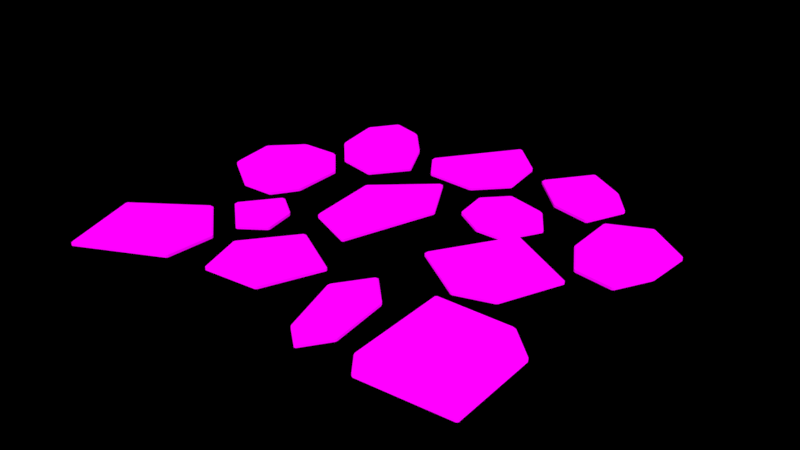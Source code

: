 # Source: Stone_path.blend  (saved by Blender 2.79.0; exported with 4.5.12 LTS)
import bpy
from mathutils import Matrix  # noqa: F401  (used for matrix-valued properties, if any)

bpy.ops.wm.read_factory_settings(use_empty=True)
scene = bpy.context.scene
scene.name = 'Scene'

# ---- collections
col_collection_1 = bpy.data.collections.new('Collection 1'); scene.collection.children.link(col_collection_1)

# ---- images (referenced by path relative to the original .blend; pixels are not part of the script)
import os
ASSET_DIR = os.environ.get("B2B_ASSET_DIR", "")  # directory of the original .blend (textures are referenced by path, not embedded)
HERE = os.path.dirname(os.path.abspath(__file__))  # packed textures are extracted next to this script under _unpacked/

def load_image(name, relpath, width, height, colorspace="sRGB"):
    """Load a texture the original file referenced (path relative to the .blend, or extracted next to this script)."""
    p = next((c for c in (os.path.join(HERE, relpath), os.path.join(ASSET_DIR, relpath)) if relpath and os.path.exists(c)), "")
    if p:
        img = bpy.data.images.load(p, check_existing=True)
        img.name = name
    else:  # same state as the original file: an image datablock whose file is absent (Cycles renders it pink)
        img = bpy.data.images.new(name, width, height)
        img.source = "FILE"
        img.filepath = "//" + (relpath or name)
    img.colorspace_settings.name = colorspace
    return img
img_colors_png = load_image('colors.png', 'Textures/colors.png', 1024, 1024, 'sRGB')

# ---- materials (node trees are filled in below, after node groups)
mat_material_002 = bpy.data.materials.new('Material.002')
mat_material_002.alpha_threshold = 0.0
mat_material_002.roughness = 0.5

# ---- material node trees
mat_material_002.use_nodes = True; mat_material_002.node_tree.nodes.clear()
_N = mat_material_002.node_tree.nodes; _L = mat_material_002.node_tree.links
n0 = _N.new('ShaderNodeOutputMaterial'); n0.name = 'Material Output'; n0.location = (300, 300)
n1 = _N.new('ShaderNodeBsdfDiffuse'); n1.name = 'Diffuse BSDF'; n1.location = (10, 300)
n1.inputs[1].default_value = 1.0
n2 = _N.new('ShaderNodeTexImage'); n2.name = 'Image Texture'; n2.location = (-206, 303)
n2.width = 140
n2.image = img_colors_png
_L.new(n1.outputs[0], n0.inputs[0])
_L.new(n2.outputs[0], n1.inputs[0])
n0.is_active_output = True

# ---- world
world_world = bpy.data.worlds.new('World'); scene.world = world_world
world_world.color = (0.0, 0.0, 0.0)
world_world.use_sun_shadow = False
world_world.sun_shadow_jitter_overblur = 0.0
world_world.cycles.sampling_method = 'MANUAL'

# ---- meshes
me_plane_036 = bpy.data.meshes.new('Plane.036')
me_plane_036.from_pydata([(-0.3768, -0.4208, 0.0004383), (-0.3985, -0.409, 0.0004383), (0.4566, -0.1145, 0.0004382), (0.4491, -0.1381, 0.0004382), (-0.6029, -0.126, 0.0004384), (-0.6029, -0.1031, 0.0004384), (-0.005673, 0.7215, 0.0004383), (0.01385, 0.7235, 0.0004383), (0.1661, -0.4405, 0.0004383), (0.143, -0.4497, 0.0004383), (0.3759, 0.3878, 0.0004383), (0.3878, 0.3651, 0.0004383), (-0.3985, -0.409, 0.02852), (-0.3768, -0.4208, 0.02852), (-0.3893, -0.3921, 0.04588), (-0.3675, -0.404, 0.04588), (0.4491, -0.1381, 0.02852), (0.4566, -0.1145, 0.02852), (0.4308, -0.1324, 0.04588), (0.4382, -0.1087, 0.04588), (-0.5815, -0.1031, 0.04588), (-0.5815, -0.126, 0.04588), (-0.6029, -0.1031, 0.02852), (-0.6029, -0.126, 0.02852), (0.01385, 0.7235, 0.02852), (-0.005673, 0.7215, 0.02852), (0.01642, 0.6974, 0.04588), (-0.003107, 0.6955, 0.04588), (0.1359, -0.432, 0.04588), (0.1589, -0.4227, 0.04588), (0.143, -0.4497, 0.02852), (0.1661, -0.4405, 0.02852), (0.3715, 0.3566, 0.04588), (0.3596, 0.3792, 0.04588), (0.3878, 0.3651, 0.02852), (0.3759, 0.3878, 0.02852)], [], [(4, 1, 12, 23), (0, 9, 30, 13), (8, 3, 16, 31), (0, 1, 4, 5, 6, 7, 10, 11, 2, 3, 8, 9), (31, 16, 18, 29), (6, 5, 22, 25), (23, 12, 14, 21), (2, 11, 34, 17), (10, 7, 24, 35), (13, 30, 28, 15), (17, 34, 32, 19), (35, 24, 26, 33), (14, 15, 28, 29, 18, 19, 32, 33, 26, 27, 20, 21), (25, 22, 20, 27), (20, 22, 23, 21), (13, 15, 14, 12), (28, 30, 31, 29), (17, 19, 18, 16), (32, 34, 35, 33), (25, 27, 26, 24), (22, 5, 4, 23), (0, 13, 12, 1), (8, 31, 30, 9), (2, 17, 16, 3), (10, 35, 34, 11), (24, 7, 6, 25)])
_uv = me_plane_036.uv_layers.new(name='UVMap')
_uv.uv.foreach_set('vector', [0.94, 0.8564, 0.94, 0.8564, 0.94, 0.8564, 0.94, 0.8564, 0.94, 0.8564, 0.94, 0.8564, 0.94, 0.8564, 0.94, 0.8564, 0.94, 0.8564, 0.94, 0.8564, 0.94, 0.8564, 0.94, 0.8564, 0.94, 0.8564, 0.94, 0.8564, 0.94, 0.8564, 0.94, 0.8564, 0.94, 0.8564, 0.94, 0.8564, 0.94, 0.8564, 0.94, 0.8564, 0.94, 0.8564, 0.94, 0.8564, 0.94, 0.8564, 0.94, 0.8564, 0.94, 0.8564, 0.94, 0.8564, 0.94, 0.8564, 0.94, 0.8564, 0.94, 0.8564, 0.94, 0.8564, 0.94, 0.8564, 0.94, 0.8564, 0.94, 0.8564, 0.94, 0.8564, 0.94, 0.8564, 0.94, 0.8564, 0.94, 0.8564, 0.94, 0.8564, 0.94, 0.8564, 0.94, 0.8564, 0.94, 0.8564, 0.94, 0.8564, 0.94, 0.8564, 0.94, 0.8564, 0.94, 0.8564, 0.94, 0.8564, 0.94, 0.8564, 0.94, 0.8564, 0.94, 0.8564, 0.94, 0.8564, 0.94, 0.8564, 0.94, 0.8564, 0.94, 0.8564, 0.94, 0.8564, 0.94, 0.8564, 0.94, 0.8564, 0.94, 0.8564, 0.94, 0.8564, 0.94, 0.8564, 0.94, 0.8564, 0.94, 0.8564, 0.94, 0.8564, 0.94, 0.8564, 0.94, 0.8564, 0.94, 0.8564, 0.94, 0.8564, 0.94, 0.8564, 0.94, 0.8564, 0.94, 0.8564, 0.94, 0.8564, 0.94, 0.8564, 0.94, 0.8564, 0.94, 0.8564, 0.94, 0.8564, 0.94, 0.8564, 0.94, 0.8564, 0.94, 0.8564, 0.94, 0.8564, 0.94, 0.8564, 0.94, 0.8564, 0.94, 0.8564, 0.94, 0.8564, 0.94, 0.8564, 0.94, 0.8564, 0.94, 0.8564, 0.94, 0.8564, 0.94, 0.8564, 0.94, 0.8564, 0.94, 0.8564, 0.94, 0.8564, 0.94, 0.8564, 0.94, 0.8564, 0.94, 0.8564, 0.94, 0.8564, 0.94, 0.8564, 0.94, 0.8564, 0.94, 0.8564, 0.94, 0.8564, 0.94, 0.8564, 0.94, 0.8564, 0.94, 0.8564, 0.94, 0.8564, 0.94, 0.8564, 0.94, 0.8564, 0.94, 0.8564, 0.94, 0.8564, 0.94, 0.8564, 0.94, 0.8564, 0.94, 0.8564, 0.94, 0.8564, 0.94, 0.8564, 0.94, 0.8564, 0.94, 0.8564, 0.94, 0.8564, 0.94, 0.8564, 0.94, 0.8564, 0.94, 0.8564, 0.94, 0.8564, 0.94, 0.8564, 0.94, 0.8564])
me_plane_036.materials.append(mat_material_002)
me_plane_036.use_remesh_preserve_volume = False
me_plane_036.use_remesh_preserve_attributes = False
me_plane_036.use_mirror_vertex_groups = False
me_plane_036.update()
me_plane_035 = bpy.data.meshes.new('Plane.035')
me_plane_035.from_pydata([(0.01254, -0.3606, 0.0004383), (-0.00968, -0.3593, 0.0004383), (0.1874, 0.1931, 0.0004382), (0.201, 0.1718, 0.0004382), (-0.3779, -0.0315, 0.0004383), (-0.3799, -0.01041, 0.0004383), (-0.08669, 0.3734, 0.0004383), (-0.0661, 0.3764, 0.0004383), (0.2662, -0.1649, 0.0004383), (0.2575, -0.1867, 0.0004383), (-0.00968, -0.3593, 0.02852), (0.01254, -0.3606, 0.02852), (-0.008459, -0.3372, 0.04588), (0.01377, -0.3384, 0.04588), (0.201, 0.1718, 0.02852), (0.1874, 0.1931, 0.02852), (0.1853, 0.1617, 0.04588), (0.1716, 0.1831, 0.04588), (-0.3563, -0.008152, 0.04588), (-0.3543, -0.02925, 0.04588), (-0.3799, -0.01041, 0.02852), (-0.3779, -0.0315, 0.02852), (-0.0661, 0.3764, 0.02852), (-0.08669, 0.3734, 0.02852), (-0.06257, 0.3524, 0.04588), (-0.08317, 0.3494, 0.04588), (0.2383, -0.179, 0.04588), (0.2471, -0.1572, 0.04588), (0.2575, -0.1867, 0.02852), (0.2662, -0.1649, 0.02852)], [], [(4, 1, 10, 21), (0, 9, 28, 11), (8, 3, 14, 29), (21, 10, 12, 19), (2, 7, 22, 15), (0, 1, 4, 5, 6, 7, 2, 3, 8, 9), (29, 14, 16, 27), (6, 5, 20, 23), (11, 28, 26, 13), (15, 22, 24, 17), (23, 20, 18, 25), (12, 13, 26, 27, 16, 17, 24, 25, 18, 19), (18, 20, 21, 19), (11, 13, 12, 10), (26, 28, 29, 27), (15, 17, 16, 14), (23, 25, 24, 22), (20, 5, 4, 21), (0, 11, 10, 1), (8, 29, 28, 9), (2, 15, 14, 3), (6, 23, 22, 7)])
_uv = me_plane_035.uv_layers.new(name='UVMap')
_uv.uv.foreach_set('vector', [0.94, 0.8564, 0.94, 0.8564, 0.94, 0.8564, 0.94, 0.8564, 0.94, 0.8564, 0.94, 0.8564, 0.94, 0.8564, 0.94, 0.8564, 0.94, 0.8564, 0.94, 0.8564, 0.94, 0.8564, 0.94, 0.8564, 0.94, 0.8564, 0.94, 0.8564, 0.94, 0.8564, 0.94, 0.8564, 0.94, 0.8564, 0.94, 0.8564, 0.94, 0.8564, 0.94, 0.8564, 0.94, 0.8564, 0.94, 0.8564, 0.94, 0.8564, 0.94, 0.8564, 0.94, 0.8564, 0.94, 0.8564, 0.94, 0.8564, 0.94, 0.8564, 0.94, 0.8564, 0.94, 0.8564, 0.94, 0.8564, 0.94, 0.8564, 0.94, 0.8564, 0.94, 0.8564, 0.94, 0.8564, 0.94, 0.8564, 0.94, 0.8564, 0.94, 0.8564, 0.94, 0.8564, 0.94, 0.8564, 0.94, 0.8564, 0.94, 0.8564, 0.94, 0.8564, 0.94, 0.8564, 0.94, 0.8564, 0.94, 0.8564, 0.94, 0.8564, 0.94, 0.8564, 0.94, 0.8564, 0.94, 0.8564, 0.94, 0.8564, 0.94, 0.8564, 0.94, 0.8564, 0.94, 0.8564, 0.94, 0.8564, 0.94, 0.8564, 0.94, 0.8564, 0.94, 0.8564, 0.94, 0.8564, 0.94, 0.8564, 0.94, 0.8564, 0.94, 0.8564, 0.94, 0.8564, 0.94, 0.8564, 0.94, 0.8564, 0.94, 0.8564, 0.94, 0.8564, 0.94, 0.8564, 0.94, 0.8564, 0.94, 0.8564, 0.94, 0.8564, 0.94, 0.8564, 0.94, 0.8564, 0.94, 0.8564, 0.94, 0.8564, 0.94, 0.8564, 0.94, 0.8564, 0.94, 0.8564, 0.94, 0.8564, 0.94, 0.8564, 0.94, 0.8564, 0.94, 0.8564, 0.94, 0.8564, 0.94, 0.8564, 0.94, 0.8564, 0.94, 0.8564, 0.94, 0.8564, 0.94, 0.8564, 0.94, 0.8564, 0.94, 0.8564, 0.94, 0.8564, 0.94, 0.8564, 0.94, 0.8564, 0.94, 0.8564, 0.94, 0.8564, 0.94, 0.8564, 0.94, 0.8564, 0.94, 0.8564, 0.94, 0.8564, 0.94, 0.8564])
me_plane_035.materials.append(mat_material_002)
me_plane_035.use_remesh_preserve_volume = False
me_plane_035.use_remesh_preserve_attributes = False
me_plane_035.use_mirror_vertex_groups = False
me_plane_035.update()
me_plane_034 = bpy.data.meshes.new('Plane.034')
me_plane_034.from_pydata([(-0.1261, -0.4134, 0.0004383), (-0.1406, -0.3919, 0.0004383), (0.1963, 0.3726, 0.0004382), (0.2076, 0.3495, 0.0004382), (-0.3562, 0.2704, 0.0004383), (-0.3527, 0.2948, 0.0004383), (-0.1064, 0.6539, 0.0004383), (-0.08742, 0.6556, 0.0004383), (0.2918, -0.2941, 0.0004383), (0.286, -0.3189, 0.0004383), (0.1041, -0.5887, 0.0004383), (0.08456, -0.5914, 0.0004383), (-0.1406, -0.3919, 0.02852), (-0.1261, -0.4134, 0.02852), (-0.1256, -0.3818, 0.04588), (-0.1111, -0.4034, 0.04588), (0.2076, 0.3495, 0.02852), (0.1963, 0.3726, 0.02852), (0.1912, 0.3414, 0.04588), (0.1798, 0.3645, 0.04588), (-0.3336, 0.2921, 0.04588), (-0.3371, 0.2677, 0.04588), (-0.3527, 0.2948, 0.02852), (-0.3562, 0.2704, 0.02852), (-0.08742, 0.6556, 0.02852), (-0.1064, 0.6539, 0.02852), (-0.08491, 0.6286, 0.04588), (-0.1039, 0.6268, 0.04588), (0.2679, -0.3146, 0.04588), (0.2738, -0.2898, 0.04588), (0.286, -0.3189, 0.02852), (0.2918, -0.2941, 0.02852), (0.08099, -0.5656, 0.04588), (0.1005, -0.5629, 0.04588), (0.08456, -0.5914, 0.02852), (0.1041, -0.5887, 0.02852)], [], [(4, 1, 12, 23), (0, 11, 34, 13), (8, 3, 16, 31), (0, 1, 4, 5, 6, 7, 2, 3, 8, 9, 10, 11), (2, 7, 24, 17), (31, 16, 18, 29), (6, 5, 22, 25), (10, 9, 30, 35), (23, 12, 14, 21), (13, 34, 32, 15), (17, 24, 26, 19), (25, 22, 20, 27), (35, 30, 28, 33), (14, 15, 32, 33, 28, 29, 18, 19, 26, 27, 20, 21), (20, 22, 23, 21), (13, 15, 14, 12), (28, 30, 31, 29), (17, 19, 18, 16), (25, 27, 26, 24), (32, 34, 35, 33), (22, 5, 4, 23), (0, 13, 12, 1), (10, 35, 34, 11), (30, 9, 8, 31), (2, 17, 16, 3), (6, 25, 24, 7)])
_uv = me_plane_034.uv_layers.new(name='UVMap')
_uv.uv.foreach_set('vector', [0.94, 0.8564, 0.94, 0.8564, 0.94, 0.8564, 0.94, 0.8564, 0.94, 0.8564, 0.94, 0.8564, 0.94, 0.8564, 0.94, 0.8564, 0.94, 0.8564, 0.94, 0.8564, 0.94, 0.8564, 0.94, 0.8564, 0.94, 0.8564, 0.94, 0.8564, 0.94, 0.8564, 0.94, 0.8564, 0.94, 0.8564, 0.94, 0.8564, 0.94, 0.8564, 0.94, 0.8564, 0.94, 0.8564, 0.94, 0.8564, 0.94, 0.8564, 0.94, 0.8564, 0.94, 0.8564, 0.94, 0.8564, 0.94, 0.8564, 0.94, 0.8564, 0.94, 0.8564, 0.94, 0.8564, 0.94, 0.8564, 0.94, 0.8564, 0.94, 0.8564, 0.94, 0.8564, 0.94, 0.8564, 0.94, 0.8564, 0.94, 0.8564, 0.94, 0.8564, 0.94, 0.8564, 0.94, 0.8564, 0.94, 0.8564, 0.94, 0.8564, 0.94, 0.8564, 0.94, 0.8564, 0.94, 0.8564, 0.94, 0.8564, 0.94, 0.8564, 0.94, 0.8564, 0.94, 0.8564, 0.94, 0.8564, 0.94, 0.8564, 0.94, 0.8564, 0.94, 0.8564, 0.94, 0.8564, 0.94, 0.8564, 0.94, 0.8564, 0.94, 0.8564, 0.94, 0.8564, 0.94, 0.8564, 0.94, 0.8564, 0.94, 0.8564, 0.94, 0.8564, 0.94, 0.8564, 0.94, 0.8564, 0.94, 0.8564, 0.94, 0.8564, 0.94, 0.8564, 0.94, 0.8564, 0.94, 0.8564, 0.94, 0.8564, 0.94, 0.8564, 0.94, 0.8564, 0.94, 0.8564, 0.94, 0.8564, 0.94, 0.8564, 0.94, 0.8564, 0.94, 0.8564, 0.94, 0.8564, 0.94, 0.8564, 0.94, 0.8564, 0.94, 0.8564, 0.94, 0.8564, 0.94, 0.8564, 0.94, 0.8564, 0.94, 0.8564, 0.94, 0.8564, 0.94, 0.8564, 0.94, 0.8564, 0.94, 0.8564, 0.94, 0.8564, 0.94, 0.8564, 0.94, 0.8564, 0.94, 0.8564, 0.94, 0.8564, 0.94, 0.8564, 0.94, 0.8564, 0.94, 0.8564, 0.94, 0.8564, 0.94, 0.8564, 0.94, 0.8564, 0.94, 0.8564, 0.94, 0.8564, 0.94, 0.8564, 0.94, 0.8564, 0.94, 0.8564, 0.94, 0.8564, 0.94, 0.8564, 0.94, 0.8564, 0.94, 0.8564, 0.94, 0.8564, 0.94, 0.8564, 0.94, 0.8564, 0.94, 0.8564, 0.94, 0.8564, 0.94, 0.8564, 0.94, 0.8564, 0.94, 0.8564, 0.94, 0.8564, 0.94, 0.8564, 0.94, 0.8564])
me_plane_034.materials.append(mat_material_002)
me_plane_034.use_remesh_preserve_volume = False
me_plane_034.use_remesh_preserve_attributes = False
me_plane_034.use_mirror_vertex_groups = False
me_plane_034.update()
me_plane_033 = bpy.data.meshes.new('Plane.033')
me_plane_033.from_pydata([(-0.5086, -0.2654, 0.0004383), (-0.5217, -0.2441, 0.0004383), (0.1499, 0.5924, 0.0004382), (0.1729, 0.5827, 0.0004382), (-0.5871, 0.2445, 0.0004384), (-0.5792, 0.2679, 0.0004384), (-0.2774, 0.5725, 0.0004383), (-0.2541, 0.5825, 0.0004383), (-0.03847, -0.5773, 0.0004383), (-0.0632, -0.57, 0.0004383), (0.4568, 0.2761, 0.0004383), (0.4665, 0.2525, 0.0004383), (0.3214, -0.5545, 0.0004383), (0.3001, -0.5665, 0.0004383), (0.486, -0.2847, 0.0004383), (0.4792, -0.3096, 0.0004383), (-0.5217, -0.2441, 0.02852), (-0.5086, -0.2654, 0.02852), (-0.5055, -0.2342, 0.04588), (-0.4924, -0.2555, 0.04588), (0.1729, 0.5827, 0.02852), (0.1499, 0.5924, 0.02852), (0.1655, 0.5652, 0.04588), (0.1425, 0.5749, 0.04588), (-0.5609, 0.2617, 0.04588), (-0.5687, 0.2384, 0.04588), (-0.5792, 0.2679, 0.02852), (-0.5871, 0.2445, 0.02852), (-0.2541, 0.5825, 0.02852), (-0.2774, 0.5725, 0.02852), (-0.2467, 0.5653, 0.04588), (-0.2699, 0.5553, 0.04588), (-0.0632, -0.57, 0.02852), (-0.03847, -0.5773, 0.02852), (-0.05808, -0.5525, 0.04588), (-0.03336, -0.5597, 0.04588), (0.4494, 0.2454, 0.04588), (0.4397, 0.269, 0.04588), (0.4665, 0.2525, 0.02852), (0.4568, 0.2761, 0.02852), (0.3001, -0.5665, 0.02852), (0.3214, -0.5545, 0.02852), (0.2904, -0.5494, 0.04588), (0.3117, -0.5374, 0.04588), (0.4616, -0.3048, 0.04588), (0.4685, -0.2799, 0.04588), (0.4792, -0.3096, 0.02852), (0.486, -0.2847, 0.02852)], [], [(4, 1, 16, 27), (0, 9, 32, 17), (10, 3, 20, 39), (12, 15, 46, 41), (27, 16, 18, 25), (0, 1, 4, 5, 6, 7, 2, 3, 10, 11, 14, 15, 12, 13, 8, 9), (39, 20, 22, 37), (6, 5, 26, 29), (8, 13, 40, 33), (14, 11, 38, 47), (2, 7, 28, 21), (17, 32, 34, 19), (21, 28, 30, 23), (29, 26, 24, 31), (33, 40, 42, 35), (18, 19, 34, 35, 42, 43, 44, 45, 36, 37, 22, 23, 30, 31, 24, 25), (41, 46, 44, 43), (47, 38, 36, 45), (24, 26, 27, 25), (17, 19, 18, 16), (36, 38, 39, 37), (21, 23, 22, 20), (29, 31, 30, 28), (33, 35, 34, 32), (44, 46, 47, 45), (41, 43, 42, 40), (26, 5, 4, 27), (0, 17, 16, 1), (8, 33, 32, 9), (38, 11, 10, 39), (2, 21, 20, 3), (6, 29, 28, 7), (12, 41, 40, 13), (46, 15, 14, 47)])
_uv = me_plane_033.uv_layers.new(name='UVMap')
_uv.uv.foreach_set('vector', [0.94, 0.8564, 0.94, 0.8564, 0.94, 0.8564, 0.94, 0.8564, 0.94, 0.8564, 0.94, 0.8564, 0.94, 0.8564, 0.94, 0.8564, 0.94, 0.8564, 0.94, 0.8564, 0.94, 0.8564, 0.94, 0.8564, 0.94, 0.8564, 0.94, 0.8564, 0.94, 0.8564, 0.94, 0.8564, 0.94, 0.8564, 0.94, 0.8564, 0.94, 0.8564, 0.94, 0.8564, 0.94, 0.8564, 0.94, 0.8564, 0.94, 0.8564, 0.94, 0.8564, 0.94, 0.8564, 0.94, 0.8564, 0.94, 0.8564, 0.94, 0.8564, 0.94, 0.8564, 0.94, 0.8564, 0.94, 0.8564, 0.94, 0.8564, 0.94, 0.8564, 0.94, 0.8564, 0.94, 0.8564, 0.94, 0.8564, 0.94, 0.8564, 0.94, 0.8564, 0.94, 0.8564, 0.94, 0.8564, 0.94, 0.8564, 0.94, 0.8564, 0.94, 0.8564, 0.94, 0.8564, 0.94, 0.8564, 0.94, 0.8564, 0.94, 0.8564, 0.94, 0.8564, 0.94, 0.8564, 0.94, 0.8564, 0.94, 0.8564, 0.94, 0.8564, 0.94, 0.8564, 0.94, 0.8564, 0.94, 0.8564, 0.94, 0.8564, 0.94, 0.8564, 0.94, 0.8564, 0.94, 0.8564, 0.94, 0.8564, 0.94, 0.8564, 0.94, 0.8564, 0.94, 0.8564, 0.94, 0.8564, 0.94, 0.8564, 0.94, 0.8564, 0.94, 0.8564, 0.94, 0.8564, 0.94, 0.8564, 0.94, 0.8564, 0.94, 0.8564, 0.94, 0.8564, 0.94, 0.8564, 0.94, 0.8564, 0.94, 0.8564, 0.94, 0.8564, 0.94, 0.8564, 0.94, 0.8564, 0.94, 0.8564, 0.94, 0.8564, 0.94, 0.8564, 0.94, 0.8564, 0.94, 0.8564, 0.94, 0.8564, 0.94, 0.8564, 0.94, 0.8564, 0.94, 0.8564, 0.94, 0.8564, 0.94, 0.8564, 0.94, 0.8564, 0.94, 0.8564, 0.94, 0.8564, 0.94, 0.8564, 0.94, 0.8564, 0.94, 0.8564, 0.94, 0.8564, 0.94, 0.8564, 0.94, 0.8564, 0.94, 0.8564, 0.94, 0.8564, 0.94, 0.8564, 0.94, 0.8564, 0.94, 0.8564, 0.94, 0.8564, 0.94, 0.8564, 0.94, 0.8564, 0.94, 0.8564, 0.94, 0.8564, 0.94, 0.8564, 0.94, 0.8564, 0.94, 0.8564, 0.94, 0.8564, 0.94, 0.8564, 0.94, 0.8564, 0.94, 0.8564, 0.94, 0.8564, 0.94, 0.8564, 0.94, 0.8564, 0.94, 0.8564, 0.94, 0.8564, 0.94, 0.8564, 0.94, 0.8564, 0.94, 0.8564, 0.94, 0.8564, 0.94, 0.8564, 0.94, 0.8564, 0.94, 0.8564, 0.94, 0.8564, 0.94, 0.8564, 0.94, 0.8564, 0.94, 0.8564, 0.94, 0.8564, 0.94, 0.8564, 0.94, 0.8564, 0.94, 0.8564, 0.94, 0.8564, 0.94, 0.8564, 0.94, 0.8564, 0.94, 0.8564, 0.94, 0.8564, 0.94, 0.8564, 0.94, 0.8564, 0.94, 0.8564, 0.94, 0.8564, 0.94, 0.8564, 0.94, 0.8564, 0.94, 0.8564, 0.94, 0.8564, 0.94, 0.8564, 0.94, 0.8564, 0.94, 0.8564, 0.94, 0.8564, 0.94, 0.8564, 0.94, 0.8564, 0.94, 0.8564, 0.94, 0.8564, 0.94, 0.8564, 0.94, 0.8564, 0.94, 0.8564, 0.94, 0.8564])
me_plane_033.materials.append(mat_material_002)
me_plane_033.use_remesh_preserve_volume = False
me_plane_033.use_remesh_preserve_attributes = False
me_plane_033.use_mirror_vertex_groups = False
me_plane_033.update()
me_plane_032 = bpy.data.meshes.new('Plane.032')
me_plane_032.from_pydata([(-0.05009, -0.5135, 0.0004383), (-0.07464, -0.51, 0.0004383), (0.5935, 0.2893, 0.0004382), (0.6007, 0.2689, 0.0004382), (-0.6791, -0.1126, 0.0004383), (-0.6838, -0.09215, 0.0004383), (-0.1989, 0.7161, 0.0004383), (-0.1787, 0.7214, 0.0004383), (0.3454, -0.3778, 0.0004383), (0.3273, -0.3947, 0.0004383), (-0.07464, -0.51, 0.02852), (-0.05009, -0.5135, 0.02852), (-0.07199, -0.491, 0.04588), (-0.04744, -0.4944, 0.04588), (0.6007, 0.2689, 0.02852), (0.5935, 0.2893, 0.02852), (0.579, 0.2612, 0.04588), (0.5717, 0.2816, 0.04588), (-0.6603, -0.08679, 0.04588), (-0.6556, -0.1072, 0.04588), (-0.6838, -0.09215, 0.02852), (-0.6791, -0.1126, 0.02852), (-0.1787, 0.7214, 0.02852), (-0.1989, 0.7161, 0.02852), (-0.1725, 0.6981, 0.04588), (-0.1927, 0.6927, 0.04588), (0.3142, -0.3806, 0.04588), (0.3323, -0.3637, 0.04588), (0.3273, -0.3947, 0.02852), (0.3454, -0.3778, 0.02852)], [], [(4, 1, 10, 21), (0, 9, 28, 11), (8, 3, 14, 29), (0, 1, 4, 5, 6, 7, 2, 3, 8, 9), (29, 14, 16, 27), (6, 5, 20, 23), (21, 10, 12, 19), (2, 7, 22, 15), (11, 28, 26, 13), (15, 22, 24, 17), (23, 20, 18, 25), (12, 13, 26, 27, 16, 17, 24, 25, 18, 19), (18, 20, 21, 19), (11, 13, 12, 10), (26, 28, 29, 27), (15, 17, 16, 14), (23, 25, 24, 22), (20, 5, 4, 21), (0, 11, 10, 1), (8, 29, 28, 9), (2, 15, 14, 3), (6, 23, 22, 7)])
_uv = me_plane_032.uv_layers.new(name='UVMap')
_uv.uv.foreach_set('vector', [0.94, 0.8564, 0.94, 0.8564, 0.94, 0.8564, 0.94, 0.8564, 0.94, 0.8564, 0.94, 0.8564, 0.94, 0.8564, 0.94, 0.8564, 0.94, 0.8564, 0.94, 0.8564, 0.94, 0.8564, 0.94, 0.8564, 0.94, 0.8564, 0.94, 0.8564, 0.94, 0.8564, 0.94, 0.8564, 0.94, 0.8564, 0.94, 0.8564, 0.94, 0.8564, 0.94, 0.8564, 0.94, 0.8564, 0.94, 0.8564, 0.94, 0.8564, 0.94, 0.8564, 0.94, 0.8564, 0.94, 0.8564, 0.94, 0.8564, 0.94, 0.8564, 0.94, 0.8564, 0.94, 0.8564, 0.94, 0.8564, 0.94, 0.8564, 0.94, 0.8564, 0.94, 0.8564, 0.94, 0.8564, 0.94, 0.8564, 0.94, 0.8564, 0.94, 0.8564, 0.94, 0.8564, 0.94, 0.8564, 0.94, 0.8564, 0.94, 0.8564, 0.94, 0.8564, 0.94, 0.8564, 0.94, 0.8564, 0.94, 0.8564, 0.94, 0.8564, 0.94, 0.8564, 0.94, 0.8564, 0.94, 0.8564, 0.94, 0.8564, 0.94, 0.8564, 0.94, 0.8564, 0.94, 0.8564, 0.94, 0.8564, 0.94, 0.8564, 0.94, 0.8564, 0.94, 0.8564, 0.94, 0.8564, 0.94, 0.8564, 0.94, 0.8564, 0.94, 0.8564, 0.94, 0.8564, 0.94, 0.8564, 0.94, 0.8564, 0.94, 0.8564, 0.94, 0.8564, 0.94, 0.8564, 0.94, 0.8564, 0.94, 0.8564, 0.94, 0.8564, 0.94, 0.8564, 0.94, 0.8564, 0.94, 0.8564, 0.94, 0.8564, 0.94, 0.8564, 0.94, 0.8564, 0.94, 0.8564, 0.94, 0.8564, 0.94, 0.8564, 0.94, 0.8564, 0.94, 0.8564, 0.94, 0.8564, 0.94, 0.8564, 0.94, 0.8564, 0.94, 0.8564, 0.94, 0.8564, 0.94, 0.8564, 0.94, 0.8564, 0.94, 0.8564, 0.94, 0.8564, 0.94, 0.8564, 0.94, 0.8564, 0.94, 0.8564, 0.94, 0.8564, 0.94, 0.8564, 0.94, 0.8564, 0.94, 0.8564, 0.94, 0.8564, 0.94, 0.8564])
me_plane_032.materials.append(mat_material_002)
me_plane_032.use_remesh_preserve_volume = False
me_plane_032.use_remesh_preserve_attributes = False
me_plane_032.use_mirror_vertex_groups = False
me_plane_032.update()
me_plane_031 = bpy.data.meshes.new('Plane.031')
me_plane_031.from_pydata([(-0.3392, -0.6746, 0.0004383), (-0.3615, -0.6645, 0.0004383), (0.5721, 0.3911, 0.0004382), (0.5829, 0.3682, 0.0004382), (-0.5205, -0.4599, 0.0004383), (-0.5295, -0.4357, 0.0004383), (0.2372, 0.6848, 0.0004383), (0.2608, 0.6758, 0.0004383), (0.6313, -0.5982, 0.0004382), (0.6175, -0.6137, 0.0004382), (-0.583, 0.6566, 0.0004383), (-0.5691, 0.6715, 0.0004383), (-0.3615, -0.6645, 0.02852), (-0.3392, -0.6746, 0.02852), (-0.3534, -0.6466, 0.04588), (-0.3311, -0.6567, 0.04588), (0.5829, 0.3682, 0.02852), (0.5721, 0.3911, 0.02852), (0.5659, 0.3602, 0.04588), (0.5552, 0.3831, 0.04588), (-0.5124, -0.4293, 0.04588), (-0.5035, -0.4535, 0.04588), (-0.5295, -0.4357, 0.02852), (-0.5205, -0.4599, 0.02852), (0.2608, 0.6758, 0.02852), (0.2372, 0.6848, 0.02852), (0.2542, 0.6583, 0.04588), (0.2305, 0.6673, 0.04588), (0.5993, -0.5975, 0.04588), (0.6131, -0.582, 0.04588), (0.6175, -0.6137, 0.02852), (0.6313, -0.5982, 0.02852), (-0.5509, 0.6544, 0.04588), (-0.5648, 0.6395, 0.04588), (-0.5691, 0.6715, 0.02852), (-0.583, 0.6566, 0.02852)], [], [(4, 1, 12, 23), (0, 9, 30, 13), (8, 3, 16, 31), (0, 1, 4, 5, 10, 11, 6, 7, 2, 3, 8, 9), (31, 16, 18, 29), (10, 5, 22, 35), (6, 11, 34, 25), (23, 12, 14, 21), (2, 7, 24, 17), (13, 30, 28, 15), (17, 24, 26, 19), (35, 22, 20, 33), (25, 34, 32, 27), (14, 15, 28, 29, 18, 19, 26, 27, 32, 33, 20, 21), (20, 22, 23, 21), (13, 15, 14, 12), (28, 30, 31, 29), (17, 19, 18, 16), (25, 27, 26, 24), (32, 34, 35, 33), (22, 5, 4, 23), (0, 13, 12, 1), (8, 31, 30, 9), (2, 17, 16, 3), (6, 25, 24, 7), (34, 11, 10, 35)])
_uv = me_plane_031.uv_layers.new(name='UVMap')
_uv.uv.foreach_set('vector', [0.94, 0.8564, 0.94, 0.8564, 0.94, 0.8564, 0.94, 0.8564, 0.94, 0.8564, 0.94, 0.8564, 0.94, 0.8564, 0.94, 0.8564, 0.94, 0.8564, 0.94, 0.8564, 0.94, 0.8564, 0.94, 0.8564, 0.94, 0.8564, 0.94, 0.8564, 0.94, 0.8564, 0.94, 0.8564, 0.94, 0.8564, 0.94, 0.8564, 0.94, 0.8564, 0.94, 0.8564, 0.94, 0.8564, 0.94, 0.8564, 0.94, 0.8564, 0.94, 0.8564, 0.94, 0.8564, 0.94, 0.8564, 0.94, 0.8564, 0.94, 0.8564, 0.94, 0.8564, 0.94, 0.8564, 0.94, 0.8564, 0.94, 0.8564, 0.94, 0.8564, 0.94, 0.8564, 0.94, 0.8564, 0.94, 0.8564, 0.94, 0.8564, 0.94, 0.8564, 0.94, 0.8564, 0.94, 0.8564, 0.94, 0.8564, 0.94, 0.8564, 0.94, 0.8564, 0.94, 0.8564, 0.94, 0.8564, 0.94, 0.8564, 0.94, 0.8564, 0.94, 0.8564, 0.94, 0.8564, 0.94, 0.8564, 0.94, 0.8564, 0.94, 0.8564, 0.94, 0.8564, 0.94, 0.8564, 0.94, 0.8564, 0.94, 0.8564, 0.94, 0.8564, 0.94, 0.8564, 0.94, 0.8564, 0.94, 0.8564, 0.94, 0.8564, 0.94, 0.8564, 0.94, 0.8564, 0.94, 0.8564, 0.94, 0.8564, 0.94, 0.8564, 0.94, 0.8564, 0.94, 0.8564, 0.94, 0.8564, 0.94, 0.8564, 0.94, 0.8564, 0.94, 0.8564, 0.94, 0.8564, 0.94, 0.8564, 0.94, 0.8564, 0.94, 0.8564, 0.94, 0.8564, 0.94, 0.8564, 0.94, 0.8564, 0.94, 0.8564, 0.94, 0.8564, 0.94, 0.8564, 0.94, 0.8564, 0.94, 0.8564, 0.94, 0.8564, 0.94, 0.8564, 0.94, 0.8564, 0.94, 0.8564, 0.94, 0.8564, 0.94, 0.8564, 0.94, 0.8564, 0.94, 0.8564, 0.94, 0.8564, 0.94, 0.8564, 0.94, 0.8564, 0.94, 0.8564, 0.94, 0.8564, 0.94, 0.8564, 0.94, 0.8564, 0.94, 0.8564, 0.94, 0.8564, 0.94, 0.8564, 0.94, 0.8564, 0.94, 0.8564, 0.94, 0.8564, 0.94, 0.8564, 0.94, 0.8564, 0.94, 0.8564, 0.94, 0.8564, 0.94, 0.8564, 0.94, 0.8564, 0.94, 0.8564, 0.94, 0.8564, 0.94, 0.8564, 0.94, 0.8564, 0.94, 0.8564, 0.94, 0.8564, 0.94, 0.8564, 0.94, 0.8564, 0.94, 0.8564])
me_plane_031.materials.append(mat_material_002)
me_plane_031.use_remesh_preserve_volume = False
me_plane_031.use_remesh_preserve_attributes = False
me_plane_031.use_mirror_vertex_groups = False
me_plane_031.update()
me_plane_030 = bpy.data.meshes.new('Plane.030')
me_plane_030.from_pydata([(-0.1489, -0.3641, 0.0004383), (-0.1717, -0.3517, 0.0004383), (0.4552, -0.01874, 0.0004382), (0.4585, -0.04228, 0.0004382), (-0.5643, 0.03035, 0.0004383), (-0.5661, 0.0519, 0.0004383), (0.198, 0.2885, 0.0004383), (0.2181, 0.2713, 0.0004383), (0.2817, -0.448, 0.0004382), (0.262, -0.4579, 0.0004382), (-0.2198, 0.5186, 0.0004383), (-0.1988, 0.5229, 0.0004383), (-0.1717, -0.3517, 0.02852), (-0.1489, -0.3641, 0.02852), (-0.1631, -0.3359, 0.04588), (-0.1403, -0.3483, 0.04588), (0.4585, -0.04228, 0.02852), (0.4552, -0.01874, 0.02852), (0.4383, -0.04506, 0.04588), (0.4351, -0.02152, 0.04588), (-0.5431, 0.05376, 0.04588), (-0.5414, 0.03221, 0.04588), (-0.5661, 0.0519, 0.02852), (-0.5643, 0.03035, 0.02852), (0.2181, 0.2713, 0.02852), (0.198, 0.2885, 0.02852), (0.2066, 0.2579, 0.04588), (0.1865, 0.2751, 0.04588), (0.2519, -0.4378, 0.04588), (0.2715, -0.4278, 0.04588), (0.262, -0.4579, 0.02852), (0.2817, -0.448, 0.02852), (-0.1942, 0.5, 0.04588), (-0.2152, 0.4957, 0.04588), (-0.1988, 0.5229, 0.02852), (-0.2198, 0.5186, 0.02852)], [], [(4, 1, 12, 23), (0, 9, 30, 13), (8, 3, 16, 31), (10, 5, 22, 35), (6, 11, 34, 25), (23, 12, 14, 21), (2, 7, 24, 17), (0, 1, 4, 5, 10, 11, 6, 7, 2, 3, 8, 9), (31, 16, 18, 29), (13, 30, 28, 15), (17, 24, 26, 19), (35, 22, 20, 33), (25, 34, 32, 27), (14, 15, 28, 29, 18, 19, 26, 27, 32, 33, 20, 21), (20, 22, 23, 21), (13, 15, 14, 12), (28, 30, 31, 29), (17, 19, 18, 16), (25, 27, 26, 24), (32, 34, 35, 33), (22, 5, 4, 23), (0, 13, 12, 1), (8, 31, 30, 9), (2, 17, 16, 3), (6, 25, 24, 7), (34, 11, 10, 35)])
_uv = me_plane_030.uv_layers.new(name='UVMap')
_uv.uv.foreach_set('vector', [0.94, 0.8564, 0.94, 0.8564, 0.94, 0.8564, 0.94, 0.8564, 0.94, 0.8564, 0.94, 0.8564, 0.94, 0.8564, 0.94, 0.8564, 0.94, 0.8564, 0.94, 0.8564, 0.94, 0.8564, 0.94, 0.8564, 0.94, 0.8564, 0.94, 0.8564, 0.94, 0.8564, 0.94, 0.8564, 0.94, 0.8564, 0.94, 0.8564, 0.94, 0.8564, 0.94, 0.8564, 0.94, 0.8564, 0.94, 0.8564, 0.94, 0.8564, 0.94, 0.8564, 0.94, 0.8564, 0.94, 0.8564, 0.94, 0.8564, 0.94, 0.8564, 0.94, 0.8564, 0.94, 0.8564, 0.94, 0.8564, 0.94, 0.8564, 0.94, 0.8564, 0.94, 0.8564, 0.94, 0.8564, 0.94, 0.8564, 0.94, 0.8564, 0.94, 0.8564, 0.94, 0.8564, 0.94, 0.8564, 0.94, 0.8564, 0.94, 0.8564, 0.94, 0.8564, 0.94, 0.8564, 0.94, 0.8564, 0.94, 0.8564, 0.94, 0.8564, 0.94, 0.8564, 0.94, 0.8564, 0.94, 0.8564, 0.94, 0.8564, 0.94, 0.8564, 0.94, 0.8564, 0.94, 0.8564, 0.94, 0.8564, 0.94, 0.8564, 0.94, 0.8564, 0.94, 0.8564, 0.94, 0.8564, 0.94, 0.8564, 0.94, 0.8564, 0.94, 0.8564, 0.94, 0.8564, 0.94, 0.8564, 0.94, 0.8564, 0.94, 0.8564, 0.94, 0.8564, 0.94, 0.8564, 0.94, 0.8564, 0.94, 0.8564, 0.94, 0.8564, 0.94, 0.8564, 0.94, 0.8564, 0.94, 0.8564, 0.94, 0.8564, 0.94, 0.8564, 0.94, 0.8564, 0.94, 0.8564, 0.94, 0.8564, 0.94, 0.8564, 0.94, 0.8564, 0.94, 0.8564, 0.94, 0.8564, 0.94, 0.8564, 0.94, 0.8564, 0.94, 0.8564, 0.94, 0.8564, 0.94, 0.8564, 0.94, 0.8564, 0.94, 0.8564, 0.94, 0.8564, 0.94, 0.8564, 0.94, 0.8564, 0.94, 0.8564, 0.94, 0.8564, 0.94, 0.8564, 0.94, 0.8564, 0.94, 0.8564, 0.94, 0.8564, 0.94, 0.8564, 0.94, 0.8564, 0.94, 0.8564, 0.94, 0.8564, 0.94, 0.8564, 0.94, 0.8564, 0.94, 0.8564, 0.94, 0.8564, 0.94, 0.8564, 0.94, 0.8564, 0.94, 0.8564, 0.94, 0.8564, 0.94, 0.8564, 0.94, 0.8564, 0.94, 0.8564, 0.94, 0.8564, 0.94, 0.8564, 0.94, 0.8564, 0.94, 0.8564, 0.94, 0.8564, 0.94, 0.8564])
me_plane_030.materials.append(mat_material_002)
me_plane_030.use_remesh_preserve_volume = False
me_plane_030.use_remesh_preserve_attributes = False
me_plane_030.use_mirror_vertex_groups = False
me_plane_030.update()
me_plane_029 = bpy.data.meshes.new('Plane.029')
me_plane_029.from_pydata([(-0.4127, -0.2154, 0.0004383), (-0.4242, -0.1921, 0.0004383), (0.04175, 0.5278, 0.0004382), (0.06393, 0.5144, 0.0004382), (-0.5092, 0.297, 0.0004384), (-0.5037, 0.3215, 0.0004384), (-0.302, 0.6058, 0.0004383), (-0.2803, 0.6136, 0.0004383), (0.3268, -0.6212, 0.0004383), (0.3047, -0.6293, 0.0004383), (-0.1006, -0.5407, 0.0004383), (-0.123, -0.5279, 0.0004383), (0.5954, -0.2468, 0.0004383), (0.5935, -0.2702, 0.0004383), (0.3573, 0.1942, 0.0004382), (0.3726, 0.1725, 0.0004382), (-0.4242, -0.1921, 0.02852), (-0.4127, -0.2154, 0.02852), (-0.408, -0.1841, 0.04588), (-0.3965, -0.2073, 0.04588), (0.06393, 0.5144, 0.02852), (0.04175, 0.5278, 0.02852), (0.05456, 0.4989, 0.04588), (0.03238, 0.5124, 0.04588), (-0.4853, 0.3174, 0.04588), (-0.4909, 0.2928, 0.04588), (-0.5037, 0.3215, 0.02852), (-0.5092, 0.297, 0.02852), (-0.2803, 0.6136, 0.02852), (-0.302, 0.6058, 0.02852), (-0.2731, 0.5937, 0.04588), (-0.2948, 0.5859, 0.04588), (0.3047, -0.6293, 0.02852), (0.3268, -0.6212, 0.02852), (0.2976, -0.61, 0.04588), (0.3197, -0.6019, 0.04588), (-0.114, -0.5121, 0.04588), (-0.09157, -0.5249, 0.04588), (-0.123, -0.5279, 0.02852), (-0.1006, -0.5407, 0.02852), (0.5935, -0.2702, 0.02852), (0.5954, -0.2468, 0.02852), (0.573, -0.2686, 0.04588), (0.5749, -0.2451, 0.04588), (0.3583, 0.1624, 0.04588), (0.343, 0.1841, 0.04588), (0.3726, 0.1725, 0.02852), (0.3573, 0.1942, 0.02852)], [], [(4, 1, 16, 27), (0, 11, 38, 17), (14, 3, 20, 47), (27, 16, 18, 25), (0, 1, 4, 5, 6, 7, 2, 3, 14, 15, 12, 13, 8, 9, 10, 11), (2, 7, 28, 21), (47, 20, 22, 45), (6, 5, 26, 29), (10, 9, 32, 39), (8, 13, 40, 33), (12, 15, 46, 41), (17, 38, 36, 19), (21, 28, 30, 23), (29, 26, 24, 31), (39, 32, 34, 37), (33, 40, 42, 35), (18, 19, 36, 37, 34, 35, 42, 43, 44, 45, 22, 23, 30, 31, 24, 25), (41, 46, 44, 43), (24, 26, 27, 25), (17, 19, 18, 16), (44, 46, 47, 45), (21, 23, 22, 20), (29, 31, 30, 28), (36, 38, 39, 37), (33, 35, 34, 32), (41, 43, 42, 40), (26, 5, 4, 27), (0, 17, 16, 1), (10, 39, 38, 11), (46, 15, 14, 47), (2, 21, 20, 3), (6, 29, 28, 7), (8, 33, 32, 9), (12, 41, 40, 13)])
_uv = me_plane_029.uv_layers.new(name='UVMap')
_uv.uv.foreach_set('vector', [0.94, 0.8564, 0.94, 0.8564, 0.94, 0.8564, 0.94, 0.8564, 0.94, 0.8564, 0.94, 0.8564, 0.94, 0.8564, 0.94, 0.8564, 0.94, 0.8564, 0.94, 0.8564, 0.94, 0.8564, 0.94, 0.8564, 0.94, 0.8564, 0.94, 0.8564, 0.94, 0.8564, 0.94, 0.8564, 0.94, 0.8564, 0.94, 0.8564, 0.94, 0.8564, 0.94, 0.8564, 0.94, 0.8564, 0.94, 0.8564, 0.94, 0.8564, 0.94, 0.8564, 0.94, 0.8564, 0.94, 0.8564, 0.94, 0.8564, 0.94, 0.8564, 0.94, 0.8564, 0.94, 0.8564, 0.94, 0.8564, 0.94, 0.8564, 0.94, 0.8564, 0.94, 0.8564, 0.94, 0.8564, 0.94, 0.8564, 0.94, 0.8564, 0.94, 0.8564, 0.94, 0.8564, 0.94, 0.8564, 0.94, 0.8564, 0.94, 0.8564, 0.94, 0.8564, 0.94, 0.8564, 0.94, 0.8564, 0.94, 0.8564, 0.94, 0.8564, 0.94, 0.8564, 0.94, 0.8564, 0.94, 0.8564, 0.94, 0.8564, 0.94, 0.8564, 0.94, 0.8564, 0.94, 0.8564, 0.94, 0.8564, 0.94, 0.8564, 0.94, 0.8564, 0.94, 0.8564, 0.94, 0.8564, 0.94, 0.8564, 0.94, 0.8564, 0.94, 0.8564, 0.94, 0.8564, 0.94, 0.8564, 0.94, 0.8564, 0.94, 0.8564, 0.94, 0.8564, 0.94, 0.8564, 0.94, 0.8564, 0.94, 0.8564, 0.94, 0.8564, 0.94, 0.8564, 0.94, 0.8564, 0.94, 0.8564, 0.94, 0.8564, 0.94, 0.8564, 0.94, 0.8564, 0.94, 0.8564, 0.94, 0.8564, 0.94, 0.8564, 0.94, 0.8564, 0.94, 0.8564, 0.94, 0.8564, 0.94, 0.8564, 0.94, 0.8564, 0.94, 0.8564, 0.94, 0.8564, 0.94, 0.8564, 0.94, 0.8564, 0.94, 0.8564, 0.94, 0.8564, 0.94, 0.8564, 0.94, 0.8564, 0.94, 0.8564, 0.94, 0.8564, 0.94, 0.8564, 0.94, 0.8564, 0.94, 0.8564, 0.94, 0.8564, 0.94, 0.8564, 0.94, 0.8564, 0.94, 0.8564, 0.94, 0.8564, 0.94, 0.8564, 0.94, 0.8564, 0.94, 0.8564, 0.94, 0.8564, 0.94, 0.8564, 0.94, 0.8564, 0.94, 0.8564, 0.94, 0.8564, 0.94, 0.8564, 0.94, 0.8564, 0.94, 0.8564, 0.94, 0.8564, 0.94, 0.8564, 0.94, 0.8564, 0.94, 0.8564, 0.94, 0.8564, 0.94, 0.8564, 0.94, 0.8564, 0.94, 0.8564, 0.94, 0.8564, 0.94, 0.8564, 0.94, 0.8564, 0.94, 0.8564, 0.94, 0.8564, 0.94, 0.8564, 0.94, 0.8564, 0.94, 0.8564, 0.94, 0.8564, 0.94, 0.8564, 0.94, 0.8564, 0.94, 0.8564, 0.94, 0.8564, 0.94, 0.8564, 0.94, 0.8564, 0.94, 0.8564, 0.94, 0.8564, 0.94, 0.8564, 0.94, 0.8564, 0.94, 0.8564, 0.94, 0.8564, 0.94, 0.8564, 0.94, 0.8564, 0.94, 0.8564, 0.94, 0.8564, 0.94, 0.8564, 0.94, 0.8564, 0.94, 0.8564, 0.94, 0.8564, 0.94, 0.8564, 0.94, 0.8564, 0.94, 0.8564, 0.94, 0.8564, 0.94, 0.8564, 0.94, 0.8564, 0.94, 0.8564, 0.94, 0.8564, 0.94, 0.8564])
me_plane_029.materials.append(mat_material_002)
me_plane_029.use_remesh_preserve_volume = False
me_plane_029.use_remesh_preserve_attributes = False
me_plane_029.use_mirror_vertex_groups = False
me_plane_029.update()
me_plane_028 = bpy.data.meshes.new('Plane.028')
me_plane_028.from_pydata([(-0.3527, -0.5536, 0.0004383), (-0.3669, -0.5343, 0.0004383), (0.4801, 0.2589, 0.0004382), (0.483, 0.2341, 0.0004382), (-0.4502, 0.2539, 0.0004383), (-0.4414, 0.2768, 0.0004383), (0.1444, 0.8023, 0.0004383), (0.1631, 0.7994, 0.0004383), (0.1791, -0.7644, 0.0004383), (0.1612, -0.7727, 0.0004383), (-0.3669, -0.5343, 0.02852), (-0.3527, -0.5536, 0.02852), (-0.3507, -0.5224, 0.04588), (-0.3365, -0.5416, 0.04588), (0.483, 0.2341, 0.02852), (0.4801, 0.2589, 0.02852), (0.4642, 0.2318, 0.04588), (0.4613, 0.2567, 0.04588), (-0.4232, 0.2698, 0.04588), (-0.432, 0.2469, 0.04588), (-0.4414, 0.2768, 0.02852), (-0.4502, 0.2539, 0.02852), (0.1631, 0.7994, 0.02852), (0.1444, 0.8023, 0.02852), (0.1589, 0.7723, 0.04588), (0.1402, 0.7752, 0.04588), (0.1503, -0.7492, 0.04588), (0.1681, -0.7408, 0.04588), (0.1612, -0.7727, 0.02852), (0.1791, -0.7644, 0.02852)], [], [(4, 1, 10, 21), (0, 9, 28, 11), (8, 3, 14, 29), (0, 1, 4, 5, 6, 7, 2, 3, 8, 9), (29, 14, 16, 27), (6, 5, 20, 23), (21, 10, 12, 19), (2, 7, 22, 15), (11, 28, 26, 13), (15, 22, 24, 17), (23, 20, 18, 25), (12, 13, 26, 27, 16, 17, 24, 25, 18, 19), (18, 20, 21, 19), (11, 13, 12, 10), (26, 28, 29, 27), (15, 17, 16, 14), (23, 25, 24, 22), (20, 5, 4, 21), (0, 11, 10, 1), (8, 29, 28, 9), (2, 15, 14, 3), (6, 23, 22, 7)])
_uv = me_plane_028.uv_layers.new(name='UVMap')
_uv.uv.foreach_set('vector', [0.94, 0.8564, 0.94, 0.8564, 0.94, 0.8564, 0.94, 0.8564, 0.94, 0.8564, 0.94, 0.8564, 0.94, 0.8564, 0.94, 0.8564, 0.94, 0.8564, 0.94, 0.8564, 0.94, 0.8564, 0.94, 0.8564, 0.94, 0.8564, 0.94, 0.8564, 0.94, 0.8564, 0.94, 0.8564, 0.94, 0.8564, 0.94, 0.8564, 0.94, 0.8564, 0.94, 0.8564, 0.94, 0.8564, 0.94, 0.8564, 0.94, 0.8564, 0.94, 0.8564, 0.94, 0.8564, 0.94, 0.8564, 0.94, 0.8564, 0.94, 0.8564, 0.94, 0.8564, 0.94, 0.8564, 0.94, 0.8564, 0.94, 0.8564, 0.94, 0.8564, 0.94, 0.8564, 0.94, 0.8564, 0.94, 0.8564, 0.94, 0.8564, 0.94, 0.8564, 0.94, 0.8564, 0.94, 0.8564, 0.94, 0.8564, 0.94, 0.8564, 0.94, 0.8564, 0.94, 0.8564, 0.94, 0.8564, 0.94, 0.8564, 0.94, 0.8564, 0.94, 0.8564, 0.94, 0.8564, 0.94, 0.8564, 0.94, 0.8564, 0.94, 0.8564, 0.94, 0.8564, 0.94, 0.8564, 0.94, 0.8564, 0.94, 0.8564, 0.94, 0.8564, 0.94, 0.8564, 0.94, 0.8564, 0.94, 0.8564, 0.94, 0.8564, 0.94, 0.8564, 0.94, 0.8564, 0.94, 0.8564, 0.94, 0.8564, 0.94, 0.8564, 0.94, 0.8564, 0.94, 0.8564, 0.94, 0.8564, 0.94, 0.8564, 0.94, 0.8564, 0.94, 0.8564, 0.94, 0.8564, 0.94, 0.8564, 0.94, 0.8564, 0.94, 0.8564, 0.94, 0.8564, 0.94, 0.8564, 0.94, 0.8564, 0.94, 0.8564, 0.94, 0.8564, 0.94, 0.8564, 0.94, 0.8564, 0.94, 0.8564, 0.94, 0.8564, 0.94, 0.8564, 0.94, 0.8564, 0.94, 0.8564, 0.94, 0.8564, 0.94, 0.8564, 0.94, 0.8564, 0.94, 0.8564, 0.94, 0.8564, 0.94, 0.8564, 0.94, 0.8564, 0.94, 0.8564, 0.94, 0.8564, 0.94, 0.8564, 0.94, 0.8564, 0.94, 0.8564])
me_plane_028.materials.append(mat_material_002)
me_plane_028.use_remesh_preserve_volume = False
me_plane_028.use_remesh_preserve_attributes = False
me_plane_028.use_mirror_vertex_groups = False
me_plane_028.update()
me_plane_027 = bpy.data.meshes.new('Plane.027')
me_plane_027.from_pydata([(-0.3032, -0.4609, 0.0004383), (-0.3218, -0.4486, 0.0004383), (0.5434, 0.2473, 0.0004382), (0.5505, 0.2268, 0.0004382), (-0.4785, 0.02685, 0.0004383), (-0.4744, 0.05086, 0.0004383), (-0.06368, 0.5802, 0.0004383), (-0.04244, 0.5844, 0.0004383), (0.3039, -0.3968, 0.0004383), (0.2849, -0.4109, 0.0004383), (-0.3218, -0.4486, 0.02852), (-0.3032, -0.4609, 0.02852), (-0.3096, -0.4301, 0.04588), (-0.291, -0.4424, 0.04588), (0.5505, 0.2268, 0.02852), (0.5434, 0.2473, 0.02852), (0.5289, 0.2192, 0.04588), (0.5217, 0.2397, 0.04588), (-0.455, 0.04752, 0.04588), (-0.4592, 0.02351, 0.04588), (-0.4744, 0.05086, 0.02852), (-0.4785, 0.02685, 0.02852), (-0.04244, 0.5844, 0.02852), (-0.06368, 0.5802, 0.02852), (-0.03799, 0.5618, 0.04588), (-0.05924, 0.5576, 0.04588), (0.2727, -0.3946, 0.04588), (0.2917, -0.3804, 0.04588), (0.2849, -0.4109, 0.02852), (0.3039, -0.3968, 0.02852)], [], [(4, 1, 10, 21), (0, 9, 28, 11), (8, 3, 14, 29), (0, 1, 4, 5, 6, 7, 2, 3, 8, 9), (29, 14, 16, 27), (6, 5, 20, 23), (21, 10, 12, 19), (2, 7, 22, 15), (11, 28, 26, 13), (15, 22, 24, 17), (23, 20, 18, 25), (12, 13, 26, 27, 16, 17, 24, 25, 18, 19), (18, 20, 21, 19), (11, 13, 12, 10), (26, 28, 29, 27), (15, 17, 16, 14), (23, 25, 24, 22), (20, 5, 4, 21), (0, 11, 10, 1), (8, 29, 28, 9), (2, 15, 14, 3), (6, 23, 22, 7)])
_uv = me_plane_027.uv_layers.new(name='UVMap')
_uv.uv.foreach_set('vector', [0.94, 0.8564, 0.94, 0.8564, 0.94, 0.8564, 0.94, 0.8564, 0.94, 0.8564, 0.94, 0.8564, 0.94, 0.8564, 0.94, 0.8564, 0.94, 0.8564, 0.94, 0.8564, 0.94, 0.8564, 0.94, 0.8564, 0.94, 0.8564, 0.94, 0.8564, 0.94, 0.8564, 0.94, 0.8564, 0.94, 0.8564, 0.94, 0.8564, 0.94, 0.8564, 0.94, 0.8564, 0.94, 0.8564, 0.94, 0.8564, 0.94, 0.8564, 0.94, 0.8564, 0.94, 0.8564, 0.94, 0.8564, 0.94, 0.8564, 0.94, 0.8564, 0.94, 0.8564, 0.94, 0.8564, 0.94, 0.8564, 0.94, 0.8564, 0.94, 0.8564, 0.94, 0.8564, 0.94, 0.8564, 0.94, 0.8564, 0.94, 0.8564, 0.94, 0.8564, 0.94, 0.8564, 0.94, 0.8564, 0.94, 0.8564, 0.94, 0.8564, 0.94, 0.8564, 0.94, 0.8564, 0.94, 0.8564, 0.94, 0.8564, 0.94, 0.8564, 0.94, 0.8564, 0.94, 0.8564, 0.94, 0.8564, 0.94, 0.8564, 0.94, 0.8564, 0.94, 0.8564, 0.94, 0.8564, 0.94, 0.8564, 0.94, 0.8564, 0.94, 0.8564, 0.94, 0.8564, 0.94, 0.8564, 0.94, 0.8564, 0.94, 0.8564, 0.94, 0.8564, 0.94, 0.8564, 0.94, 0.8564, 0.94, 0.8564, 0.94, 0.8564, 0.94, 0.8564, 0.94, 0.8564, 0.94, 0.8564, 0.94, 0.8564, 0.94, 0.8564, 0.94, 0.8564, 0.94, 0.8564, 0.94, 0.8564, 0.94, 0.8564, 0.94, 0.8564, 0.94, 0.8564, 0.94, 0.8564, 0.94, 0.8564, 0.94, 0.8564, 0.94, 0.8564, 0.94, 0.8564, 0.94, 0.8564, 0.94, 0.8564, 0.94, 0.8564, 0.94, 0.8564, 0.94, 0.8564, 0.94, 0.8564, 0.94, 0.8564, 0.94, 0.8564, 0.94, 0.8564, 0.94, 0.8564, 0.94, 0.8564, 0.94, 0.8564, 0.94, 0.8564, 0.94, 0.8564, 0.94, 0.8564, 0.94, 0.8564, 0.94, 0.8564, 0.94, 0.8564])
me_plane_027.materials.append(mat_material_002)
me_plane_027.use_remesh_preserve_volume = False
me_plane_027.use_remesh_preserve_attributes = False
me_plane_027.use_mirror_vertex_groups = False
me_plane_027.update()
me_plane_026 = bpy.data.meshes.new('Plane.026')
me_plane_026.from_pydata([(-0.3778, -0.7291, 0.0004383), (-0.3958, -0.7215, 0.0004383), (0.5178, 0.243, 0.0004382), (0.5272, 0.2201, 0.0004382), (-0.6814, 0.1323, 0.0004383), (-0.6743, 0.1538, 0.0004383), (0.0407, 0.6547, 0.0004383), (0.06291, 0.6533, 0.0004383), (0.4987, -0.293, 0.0004383), (0.4854, -0.3129, 0.0004383), (-0.3958, -0.7215, 0.02852), (-0.3778, -0.7291, 0.02852), (-0.3856, -0.6973, 0.04588), (-0.3676, -0.7049, 0.04588), (0.5272, 0.2201, 0.02852), (0.5178, 0.243, 0.02852), (0.5094, 0.2128, 0.04588), (0.5, 0.2357, 0.04588), (-0.6538, 0.147, 0.04588), (-0.6608, 0.1255, 0.04588), (-0.6743, 0.1538, 0.02852), (-0.6814, 0.1323, 0.02852), (0.06291, 0.6533, 0.02852), (0.0407, 0.6547, 0.02852), (0.06155, 0.6311, 0.04588), (0.03934, 0.6325, 0.04588), (0.4687, -0.3017, 0.04588), (0.4819, -0.2818, 0.04588), (0.4854, -0.3129, 0.02852), (0.4987, -0.293, 0.02852)], [], [(4, 1, 10, 21), (0, 9, 28, 11), (8, 3, 14, 29), (29, 14, 16, 27), (6, 5, 20, 23), (21, 10, 12, 19), (2, 7, 22, 15), (11, 28, 26, 13), (15, 22, 24, 17), (23, 20, 18, 25), (12, 13, 26, 27, 16, 17, 24, 25, 18, 19), (0, 1, 4, 5, 6, 7, 2, 3, 8, 9), (18, 20, 21, 19), (11, 13, 12, 10), (26, 28, 29, 27), (15, 17, 16, 14), (23, 25, 24, 22), (20, 5, 4, 21), (0, 11, 10, 1), (8, 29, 28, 9), (2, 15, 14, 3), (6, 23, 22, 7)])
_uv = me_plane_026.uv_layers.new(name='UVMap')
_uv.uv.foreach_set('vector', [0.94, 0.8564, 0.94, 0.8564, 0.94, 0.8564, 0.94, 0.8564, 0.94, 0.8564, 0.94, 0.8564, 0.94, 0.8564, 0.94, 0.8564, 0.94, 0.8564, 0.94, 0.8564, 0.94, 0.8564, 0.94, 0.8564, 0.94, 0.8564, 0.94, 0.8564, 0.94, 0.8564, 0.94, 0.8564, 0.94, 0.8564, 0.94, 0.8564, 0.94, 0.8564, 0.94, 0.8564, 0.94, 0.8564, 0.94, 0.8564, 0.94, 0.8564, 0.94, 0.8564, 0.94, 0.8564, 0.94, 0.8564, 0.94, 0.8564, 0.94, 0.8564, 0.94, 0.8564, 0.94, 0.8564, 0.94, 0.8564, 0.94, 0.8564, 0.94, 0.8564, 0.94, 0.8564, 0.94, 0.8564, 0.94, 0.8564, 0.94, 0.8564, 0.94, 0.8564, 0.94, 0.8564, 0.94, 0.8564, 0.94, 0.8564, 0.94, 0.8564, 0.94, 0.8564, 0.94, 0.8564, 0.94, 0.8564, 0.94, 0.8564, 0.94, 0.8564, 0.94, 0.8564, 0.94, 0.8564, 0.94, 0.8564, 0.94, 0.8564, 0.94, 0.8564, 0.94, 0.8564, 0.94, 0.8564, 0.94, 0.8564, 0.94, 0.8564, 0.94, 0.8564, 0.94, 0.8564, 0.94, 0.8564, 0.94, 0.8564, 0.94, 0.8564, 0.94, 0.8564, 0.94, 0.8564, 0.94, 0.8564, 0.94, 0.8564, 0.94, 0.8564, 0.94, 0.8564, 0.94, 0.8564, 0.94, 0.8564, 0.94, 0.8564, 0.94, 0.8564, 0.94, 0.8564, 0.94, 0.8564, 0.94, 0.8564, 0.94, 0.8564, 0.94, 0.8564, 0.94, 0.8564, 0.94, 0.8564, 0.94, 0.8564, 0.94, 0.8564, 0.94, 0.8564, 0.94, 0.8564, 0.94, 0.8564, 0.94, 0.8564, 0.94, 0.8564, 0.94, 0.8564, 0.94, 0.8564, 0.94, 0.8564, 0.94, 0.8564, 0.94, 0.8564, 0.94, 0.8564, 0.94, 0.8564, 0.94, 0.8564, 0.94, 0.8564, 0.94, 0.8564, 0.94, 0.8564, 0.94, 0.8564, 0.94, 0.8564, 0.94, 0.8564, 0.94, 0.8564])
me_plane_026.materials.append(mat_material_002)
me_plane_026.use_remesh_preserve_volume = False
me_plane_026.use_remesh_preserve_attributes = False
me_plane_026.use_mirror_vertex_groups = False
me_plane_026.update()
me_plane_025 = bpy.data.meshes.new('Plane.025')
me_plane_025.from_pydata([(-0.4323, -0.1423, 0.0004383), (-0.4399, -0.1173, 0.0004383), (0.4432, 0.3312, 0.0004383), (0.4539, 0.3094, 0.0004383), (-0.4629, 0.4297, 0.0004383), (-0.4508, 0.4496, 0.0004384), (-0.02394, 0.6481, 0.0004384), (-4.536e-05, 0.6459, 0.0004384), (-0.1923, -0.5149, 0.0004383), (-0.213, -0.5011, 0.0004383), (0.2414, -0.5675, 0.0004383), (0.221, -0.5779, 0.0004383), (0.4315, -0.1856, 0.0004382), (0.4247, -0.211, 0.0004382), (-0.4399, -0.1173, 0.02852), (-0.4323, -0.1423, 0.02852), (-0.4227, -0.1121, 0.04588), (-0.4151, -0.137, 0.04588), (0.4539, 0.3094, 0.02852), (0.4432, 0.3312, 0.02852), (0.4361, 0.3008, 0.04588), (0.4255, 0.3226, 0.04588), (-0.4329, 0.4387, 0.04588), (-0.4451, 0.4188, 0.04588), (-0.4508, 0.4496, 0.02852), (-0.4629, 0.4297, 0.02852), (-4.538e-05, 0.6459, 0.02852), (-0.02394, 0.6481, 0.02852), (-0.00187, 0.626, 0.04588), (-0.02576, 0.6281, 0.04588), (-0.213, -0.5011, 0.02852), (-0.1923, -0.5149, 0.02852), (-0.2024, -0.4852, 0.04588), (-0.1817, -0.4989, 0.04588), (0.221, -0.5779, 0.02852), (0.2414, -0.5675, 0.02852), (0.2112, -0.5588, 0.04588), (0.2316, -0.5484, 0.04588), (0.4076, -0.2065, 0.04588), (0.4143, -0.181, 0.04588), (0.4247, -0.211, 0.02852), (0.4315, -0.1856, 0.02852)], [], [(4, 1, 14, 25), (0, 9, 30, 15), (12, 3, 18, 41), (0, 1, 4, 5, 6, 7, 2, 3, 12, 13, 10, 11, 8, 9), (41, 18, 20, 39), (6, 5, 24, 27), (8, 11, 34, 31), (10, 13, 40, 35), (2, 7, 26, 19), (25, 14, 16, 23), (15, 30, 32, 17), (19, 26, 28, 21), (27, 24, 22, 29), (31, 34, 36, 33), (16, 17, 32, 33, 36, 37, 38, 39, 20, 21, 28, 29, 22, 23), (35, 40, 38, 37), (22, 24, 25, 23), (15, 17, 16, 14), (38, 40, 41, 39), (19, 21, 20, 18), (27, 29, 28, 26), (31, 33, 32, 30), (35, 37, 36, 34), (24, 5, 4, 25), (0, 15, 14, 1), (8, 31, 30, 9), (40, 13, 12, 41), (2, 19, 18, 3), (6, 27, 26, 7), (10, 35, 34, 11)])
_uv = me_plane_025.uv_layers.new(name='UVMap')
_uv.uv.foreach_set('vector', [0.9109, 0.839, 0.9324, 0.839, 0.9324, 0.8616, 0.9109, 0.8616, 0.911, 0.839, 0.9323, 0.839, 0.9323, 0.8616, 0.911, 0.8616, 0.9109, 0.839, 0.9324, 0.839, 0.9324, 0.8616, 0.9109, 0.8616, 0.9214, 0.8615, 0.9219, 0.8615, 0.9303, 0.8575, 0.9305, 0.8571, 0.9326, 0.8481, 0.9325, 0.8476, 0.9267, 0.8404, 0.9263, 0.8402, 0.917, 0.8402, 0.9166, 0.8404, 0.9108, 0.8476, 0.9107, 0.8481, 0.9128, 0.8571, 0.9131, 0.8575, 0.9109, 0.839, 0.9324, 0.839, 0.9323, 0.8616, 0.911, 0.8616, 0.911, 0.839, 0.9323, 0.839, 0.9323, 0.8616, 0.911, 0.8616, 0.911, 0.839, 0.9322, 0.839, 0.9322, 0.8616, 0.911, 0.8616, 0.9111, 0.839, 0.9322, 0.839, 0.9322, 0.8616, 0.9111, 0.8616, 0.9109, 0.839, 0.9324, 0.839, 0.9324, 0.8616, 0.9109, 0.8616, 0.9109, 0.839, 0.9324, 0.839, 0.9324, 0.8616, 0.9109, 0.8616, 0.911, 0.839, 0.9323, 0.839, 0.9322, 0.8616, 0.9111, 0.8616, 0.9109, 0.839, 0.9324, 0.839, 0.9324, 0.8616, 0.9109, 0.8616, 0.911, 0.839, 0.9323, 0.839, 0.9323, 0.8616, 0.911, 0.8616, 0.911, 0.839, 0.9322, 0.839, 0.9322, 0.8616, 0.9111, 0.8616, 0.9214, 0.8615, 0.9219, 0.8615, 0.9302, 0.8575, 0.9306, 0.8571, 0.9326, 0.8481, 0.9325, 0.8476, 0.9268, 0.8404, 0.9263, 0.8402, 0.917, 0.8402, 0.9166, 0.8404, 0.9108, 0.8476, 0.9107, 0.8481, 0.9128, 0.8571, 0.913, 0.8575, 0.9111, 0.839, 0.9322, 0.839, 0.9322, 0.8616, 0.9111, 0.8616, 0.9323, 0.8616, 0.9323, 0.839, 0.933, 0.844, 0.933, 0.8616, 0.911, 0.839, 0.9111, 0.8616, 0.9104, 0.8616, 0.9104, 0.8412, 0.9322, 0.8616, 0.9322, 0.839, 0.933, 0.8409, 0.933, 0.8616, 0.9109, 0.839, 0.9109, 0.8616, 0.9104, 0.8616, 0.9104, 0.8433, 0.911, 0.839, 0.911, 0.8616, 0.9104, 0.8616, 0.9104, 0.8435, 0.911, 0.839, 0.9111, 0.8616, 0.9104, 0.8616, 0.9104, 0.8428, 0.9111, 0.839, 0.9111, 0.8616, 0.9104, 0.8616, 0.9104, 0.8443, 0.9323, 0.8616, 0.9323, 0.839, 0.933, 0.839, 0.933, 0.8616, 0.911, 0.839, 0.911, 0.8616, 0.9104, 0.8616, 0.9104, 0.839, 0.911, 0.839, 0.911, 0.8616, 0.9104, 0.8616, 0.9104, 0.839, 0.9322, 0.8616, 0.9322, 0.839, 0.933, 0.839, 0.933, 0.8616, 0.9109, 0.839, 0.9109, 0.8616, 0.9104, 0.8616, 0.9104, 0.839, 0.911, 0.839, 0.911, 0.8616, 0.9104, 0.8616, 0.9104, 0.839, 0.9111, 0.839, 0.9111, 0.8616, 0.9104, 0.8616, 0.9104, 0.839])
me_plane_025.materials.append(mat_material_002)
me_plane_025.use_remesh_preserve_volume = False
me_plane_025.use_remesh_preserve_attributes = False
me_plane_025.use_mirror_vertex_groups = False
me_plane_025.update()
me_plane_005 = bpy.data.meshes.new('Plane.005')
me_plane_005.from_pydata([(-0.3569, -0.19, 0.0004383), (-0.3706, -0.1693, 0.0004383), (0.2501, 0.3262, 0.0004382), (0.271, 0.3117, 0.0004382), (-0.4217, 0.1677, 0.0004383), (-0.4143, 0.1912, 0.0004383), (-0.1915, 0.4263, 0.0004383), (-0.1685, 0.4329, 0.0004383), (-0.02165, -0.3856, 0.0004383), (-0.04669, -0.3787, 0.0004383), (0.2709, -0.3718, 0.0004383), (0.2504, -0.384, 0.0004383), (0.473, 0.02224, 0.0004382), (0.4742, -0.001409, 0.0004382), (-0.3706, -0.1693, 0.02852), (-0.3569, -0.19, 0.02852), (-0.3547, -0.1587, 0.04588), (-0.3409, -0.1794, 0.04588), (0.271, 0.3117, 0.02852), (0.2501, 0.3262, 0.02852), (0.2605, 0.2964, 0.04588), (0.2395, 0.3109, 0.04588), (-0.3959, 0.1854, 0.04588), (-0.4033, 0.1619, 0.04588), (-0.4143, 0.1912, 0.02852), (-0.4217, 0.1677, 0.02852), (-0.1685, 0.4329, 0.02852), (-0.1915, 0.4263, 0.02852), (-0.1629, 0.4136, 0.04588), (-0.1859, 0.407, 0.04588), (-0.04669, -0.3787, 0.02852), (-0.02165, -0.3856, 0.02852), (-0.04188, -0.3613, 0.04588), (-0.01683, -0.3682, 0.04588), (0.2504, -0.384, 0.02852), (0.2709, -0.3718, 0.02852), (0.2401, -0.3667, 0.04588), (0.2606, -0.3545, 0.04588), (0.4538, -0.002503, 0.04588), (0.4526, 0.02114, 0.04588), (0.4742, -0.001409, 0.02852), (0.473, 0.02224, 0.02852)], [], [(0, 9, 30, 15), (12, 3, 18, 41), (0, 1, 4, 5, 6, 7, 2, 3, 12, 13, 10, 11, 8, 9), (25, 14, 16, 23), (41, 18, 20, 39), (6, 5, 24, 27), (8, 11, 34, 31), (10, 13, 40, 35), (2, 7, 26, 19), (15, 30, 32, 17), (19, 26, 28, 21), (27, 24, 22, 29), (31, 34, 36, 33), (16, 17, 32, 33, 36, 37, 38, 39, 20, 21, 28, 29, 22, 23), (35, 40, 38, 37), (22, 24, 25, 23), (15, 17, 16, 14), (38, 40, 41, 39), (19, 21, 20, 18), (27, 29, 28, 26), (31, 33, 32, 30), (35, 37, 36, 34), (24, 5, 4, 25), (0, 15, 14, 1), (8, 31, 30, 9), (40, 13, 12, 41), (2, 19, 18, 3), (6, 27, 26, 7), (10, 35, 34, 11), (4, 1, 14, 25)])
_uv = me_plane_005.uv_layers.new(name='UVMap')
_uv.uv.foreach_set('vector', [0.9239, 0.8557, 0.9239, 0.8557, 0.9239, 0.8557, 0.9239, 0.8557, 0.9239, 0.8557, 0.9239, 0.8557, 0.9239, 0.8557, 0.9239, 0.8557, 0.9239, 0.8557, 0.9239, 0.8557, 0.9239, 0.8557, 0.9239, 0.8557, 0.9239, 0.8557, 0.9239, 0.8557, 0.9239, 0.8557, 0.9239, 0.8557, 0.9239, 0.8557, 0.9239, 0.8557, 0.9239, 0.8557, 0.9239, 0.8557, 0.9239, 0.8557, 0.9239, 0.8557, 0.9239, 0.8557, 0.9239, 0.8557, 0.9239, 0.8557, 0.9239, 0.8557, 0.9239, 0.8557, 0.9239, 0.8557, 0.9239, 0.8557, 0.9239, 0.8557, 0.9239, 0.8557, 0.9239, 0.8557, 0.9239, 0.8557, 0.9239, 0.8557, 0.9239, 0.8557, 0.9239, 0.8557, 0.9239, 0.8557, 0.9239, 0.8557, 0.9239, 0.8557, 0.9239, 0.8557, 0.9239, 0.8557, 0.9239, 0.8557, 0.9239, 0.8557, 0.9239, 0.8557, 0.9239, 0.8557, 0.9239, 0.8557, 0.9239, 0.8557, 0.9239, 0.8557, 0.9239, 0.8557, 0.9239, 0.8557, 0.9239, 0.8557, 0.9239, 0.8557, 0.9239, 0.8557, 0.9239, 0.8557, 0.9239, 0.8557, 0.9239, 0.8557, 0.9239, 0.8557, 0.9239, 0.8557, 0.9239, 0.8557, 0.9239, 0.8557, 0.9239, 0.8557, 0.9239, 0.8557, 0.9239, 0.8557, 0.9239, 0.8557, 0.9239, 0.8557, 0.9239, 0.8557, 0.9239, 0.8557, 0.9239, 0.8557, 0.9239, 0.8557, 0.9239, 0.8557, 0.9239, 0.8557, 0.9239, 0.8557, 0.9239, 0.8557, 0.9239, 0.8557, 0.9239, 0.8557, 0.9239, 0.8557, 0.9239, 0.8557, 0.9239, 0.8557, 0.9239, 0.8557, 0.9239, 0.8557, 0.9239, 0.8557, 0.9239, 0.8557, 0.9239, 0.8557, 0.9239, 0.8557, 0.9239, 0.8557, 0.9239, 0.8557, 0.9239, 0.8557, 0.9239, 0.8557, 0.9239, 0.8557, 0.9239, 0.8557, 0.9239, 0.8557, 0.9239, 0.8557, 0.9239, 0.8557, 0.9239, 0.8557, 0.9239, 0.8557, 0.9239, 0.8557, 0.9239, 0.8557, 0.9239, 0.8557, 0.9239, 0.8557, 0.9239, 0.8557, 0.9239, 0.8557, 0.9239, 0.8557, 0.9239, 0.8557, 0.9239, 0.8557, 0.9239, 0.8557, 0.9239, 0.8557, 0.9239, 0.8557, 0.9239, 0.8557, 0.9239, 0.8557, 0.9239, 0.8557, 0.9239, 0.8557, 0.9239, 0.8557, 0.9239, 0.8557, 0.9239, 0.8557, 0.9239, 0.8557, 0.9239, 0.8557, 0.9239, 0.8557, 0.9239, 0.8557, 0.9239, 0.8557, 0.9239, 0.8557, 0.9239, 0.8557, 0.9239, 0.8557, 0.9239, 0.8557, 0.9239, 0.8557, 0.9239, 0.8557, 0.9239, 0.8557, 0.9239, 0.8557, 0.9239, 0.8557, 0.9239, 0.8557, 0.9239, 0.8557, 0.9239, 0.8557, 0.9239, 0.8557, 0.9239, 0.8557, 0.9239, 0.8557, 0.9239, 0.8557, 0.9239, 0.8557, 0.9239, 0.8557, 0.9239, 0.8557, 0.9239, 0.8557, 0.9239, 0.8557])
me_plane_005.materials.append(mat_material_002)
me_plane_005.use_remesh_preserve_volume = False
me_plane_005.use_remesh_preserve_attributes = False
me_plane_005.use_mirror_vertex_groups = False
me_plane_005.update()

# ---- objects
ob_stone = bpy.data.objects.new('Stone', me_plane_036)
ob_stone_012 = bpy.data.objects.new('Stone.012', me_plane_035)
ob_stone_011 = bpy.data.objects.new('Stone.011', me_plane_034)
ob_stone_010 = bpy.data.objects.new('Stone.010', me_plane_033)
ob_stone_009 = bpy.data.objects.new('Stone.009', me_plane_032)
ob_stone_008 = bpy.data.objects.new('Stone.008', me_plane_031)
ob_stone_007 = bpy.data.objects.new('Stone.007', me_plane_030)
ob_stone_005 = bpy.data.objects.new('Stone.005', me_plane_029)
ob_stone_004 = bpy.data.objects.new('Stone.004', me_plane_028)
ob_stone_003 = bpy.data.objects.new('Stone.003', me_plane_027)
ob_stone_002 = bpy.data.objects.new('Stone.002', me_plane_026)
ob_stone_001 = bpy.data.objects.new('Stone.001', me_plane_025)
ob_stone_006 = bpy.data.objects.new('Stone.006', me_plane_005)

# ---- transforms, parenting, visibility, modifiers, constraints
ob_stone.location = (2.16, 2.884, 0.0)
ob_stone.lineart.crease_threshold = 0.0
ob_stone_012.location = (1.086, 0.636, 0.0)
ob_stone_012.lineart.crease_threshold = 0.0
ob_stone_011.location = (2.907, -0.2682, 0.0)
ob_stone_011.lineart.crease_threshold = 0.0
ob_stone_010.location = (0.4756, 1.587, 0.0)
ob_stone_010.lineart.crease_threshold = 0.0
ob_stone_009.location = (3.524, 1.127, 0.0)
ob_stone_009.lineart.crease_threshold = 0.0
ob_stone_008.location = (3.979, -0.1948, 0.0)
ob_stone_008.lineart.crease_threshold = 0.0
ob_stone_007.location = (3.368, 3.019, 0.0)
ob_stone_007.lineart.crease_threshold = 0.0
ob_stone_005.location = (0.9252, 2.681, 0.0)
ob_stone_005.lineart.crease_threshold = 0.0
ob_stone_004.location = (1.892, 1.508, 0.0)
ob_stone_004.lineart.crease_threshold = 0.0
ob_stone_003.location = (1.786, -0.006473, 0.0)
ob_stone_003.lineart.crease_threshold = 0.0
ob_stone_002.location = (0.533, -0.2341, 0.0)
ob_stone_002.lineart.crease_threshold = 0.0
ob_stone_001.location = (4.275, 2.159, 0.0)
ob_stone_001.lineart.crease_threshold = 0.0
ob_stone_006.location = (2.954, 2.104, 0.0)
ob_stone_006.lineart.crease_threshold = 0.0

# ---- collection membership
col_collection_1.objects.link(ob_stone)
col_collection_1.objects.link(ob_stone_012)
col_collection_1.objects.link(ob_stone_011)
col_collection_1.objects.link(ob_stone_010)
col_collection_1.objects.link(ob_stone_009)
col_collection_1.objects.link(ob_stone_008)
col_collection_1.objects.link(ob_stone_007)
col_collection_1.objects.link(ob_stone_005)
col_collection_1.objects.link(ob_stone_004)
col_collection_1.objects.link(ob_stone_003)
col_collection_1.objects.link(ob_stone_002)
col_collection_1.objects.link(ob_stone_001)
col_collection_1.objects.link(ob_stone_006)

# ---- scene / render settings (as saved in the file)
scene.frame_start = 1; scene.frame_end = 250; scene.frame_set(0)
scene.render.engine = 'CYCLES'
scene.render.resolution_percentage = 50
scene.render.dither_intensity = 0.0
scene.cycles.use_denoising = False
scene.cycles.samples = 128
scene.cycles.sampling_pattern = 'TABULATED_SOBOL'
scene.cycles.use_adaptive_sampling = False
scene.cycles.use_light_tree = False
scene.cycles.blur_glossy = 0.0
scene.cycles.sample_clamp_indirect = 0.0
scene.view_settings.view_transform = 'Standard'
bpy.context.view_layer.update()

# ---- added for rendering (the .blend has no active camera and no usable light): camera, sun
cam_auto = bpy.data.cameras.new('AutoCamera')
cam_auto.lens = 50.0
cam_auto.sensor_width = 36.0
cam_auto.clip_end = 1000.0
ob_auto_camera = bpy.data.objects.new('AutoCamera', cam_auto)
scene.collection.objects.link(ob_auto_camera)
ob_auto_camera.location = (8.47447, -6.09915, 4.97067)
ob_auto_camera.rotation_euler = (1.09748, -7.21219e-08, 0.694738)
scene.camera = ob_auto_camera
light_auto_sun = bpy.data.lights.new('AutoSun', 'SUN')
light_auto_sun.energy = 3.0
light_auto_sun.angle = 0.0523599
ob_auto_sun = bpy.data.objects.new('AutoSun', light_auto_sun)
scene.collection.objects.link(ob_auto_sun)
ob_auto_sun.rotation_euler = (0.872665, 0.174533, 0.523599)
bpy.context.view_layer.update()
